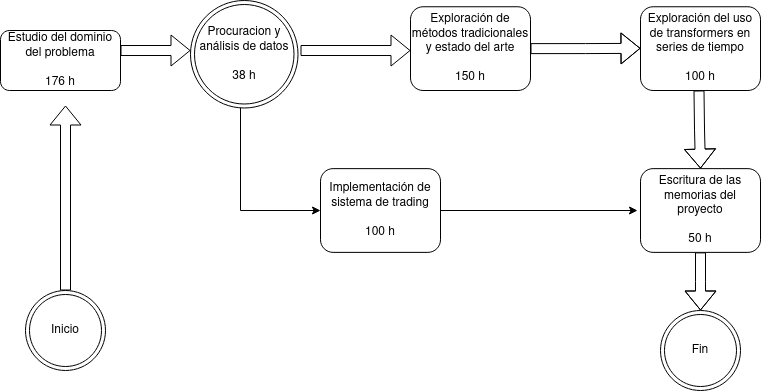

The diagram above was exported from draw.io. Its source (the exported page's mxGraphModel, read from the mxfile embedded in the PNG):
<mxGraphModel dx="1030" dy="547" grid="1" gridSize="10" guides="1" tooltips="1" connect="1" arrows="1" fold="1" page="1" pageScale="1" pageWidth="827" pageHeight="1169" math="0" shadow="0">
  <root>
    <mxCell id="0" />
    <mxCell id="1" parent="0" />
    <mxCell id="AwpAwVkeCzrIhn8BD84e-7" style="edgeStyle=orthogonalEdgeStyle;rounded=0;orthogonalLoop=1;jettySize=auto;html=1;shape=flexArrow;" parent="1" edge="1">
      <mxGeometry relative="1" as="geometry">
        <mxPoint x="255" y="600" as="sourcePoint" />
        <mxPoint x="255" y="415" as="targetPoint" />
      </mxGeometry>
    </mxCell>
    <mxCell id="AwpAwVkeCzrIhn8BD84e-10" style="edgeStyle=orthogonalEdgeStyle;rounded=0;orthogonalLoop=1;jettySize=auto;html=1;shape=flexArrow;" parent="1" edge="1">
      <mxGeometry relative="1" as="geometry">
        <mxPoint x="309.99999257884906" y="360.02857142857135" as="sourcePoint" />
        <mxPoint x="380" y="360" as="targetPoint" />
      </mxGeometry>
    </mxCell>
    <mxCell id="AwpAwVkeCzrIhn8BD84e-19" style="edgeStyle=orthogonalEdgeStyle;rounded=0;orthogonalLoop=1;jettySize=auto;html=1;entryX=0;entryY=0.5;entryDx=0;entryDy=0;" parent="1" edge="1">
      <mxGeometry relative="1" as="geometry">
        <mxPoint x="620" y="520" as="sourcePoint" />
        <mxPoint x="826.9999999999989" y="520" as="targetPoint" />
      </mxGeometry>
    </mxCell>
    <mxCell id="AwpAwVkeCzrIhn8BD84e-11" style="edgeStyle=orthogonalEdgeStyle;rounded=0;orthogonalLoop=1;jettySize=auto;html=1;entryX=0;entryY=0.5;entryDx=0;entryDy=0;" parent="1" edge="1">
      <mxGeometry relative="1" as="geometry">
        <Array as="points">
          <mxPoint x="430" y="520" />
        </Array>
        <mxPoint x="430" y="399.83436781855755" as="sourcePoint" />
        <mxPoint x="510" y="520" as="targetPoint" />
      </mxGeometry>
    </mxCell>
    <mxCell id="AwpAwVkeCzrIhn8BD84e-13" style="edgeStyle=orthogonalEdgeStyle;rounded=0;orthogonalLoop=1;jettySize=auto;html=1;shape=flexArrow;" parent="1" edge="1">
      <mxGeometry relative="1" as="geometry">
        <mxPoint x="490" y="360" as="sourcePoint" />
        <mxPoint x="600.000007407122" y="360.02857142857135" as="targetPoint" />
      </mxGeometry>
    </mxCell>
    <mxCell id="AwpAwVkeCzrIhn8BD84e-14" style="edgeStyle=orthogonalEdgeStyle;rounded=0;orthogonalLoop=1;jettySize=auto;html=1;shape=flexArrow;exitX=1;exitY=0.5;exitDx=0;exitDy=0;" parent="1" source="hr9g0w44tUrwxGH1sUH9-12" edge="1">
      <mxGeometry relative="1" as="geometry">
        <mxPoint x="829.9999999999998" y="357.84" as="targetPoint" />
        <mxPoint x="729.999992592878" y="357.86857142857133" as="sourcePoint" />
      </mxGeometry>
    </mxCell>
    <mxCell id="AwpAwVkeCzrIhn8BD84e-17" style="edgeStyle=orthogonalEdgeStyle;rounded=0;orthogonalLoop=1;jettySize=auto;html=1;shape=flexArrow;entryX=0.5;entryY=0;entryDx=0;entryDy=0;" parent="1" target="hr9g0w44tUrwxGH1sUH9-16" edge="1">
      <mxGeometry relative="1" as="geometry">
        <mxPoint x="888.5" y="400" as="sourcePoint" />
        <mxPoint x="889" y="470" as="targetPoint" />
      </mxGeometry>
    </mxCell>
    <mxCell id="DMZSKWL_uXMylA9YULpW-1" style="edgeStyle=orthogonalEdgeStyle;rounded=0;orthogonalLoop=1;jettySize=auto;html=1;shape=flexArrow;exitX=0.5;exitY=1;exitDx=0;exitDy=0;" parent="1" source="hr9g0w44tUrwxGH1sUH9-16" edge="1">
      <mxGeometry relative="1" as="geometry">
        <mxPoint x="888.5" y="575" as="sourcePoint" />
        <mxPoint x="890" y="620" as="targetPoint" />
      </mxGeometry>
    </mxCell>
    <mxCell id="hr9g0w44tUrwxGH1sUH9-6" value="Inicio" style="ellipse;shape=doubleEllipse;whiteSpace=wrap;html=1;aspect=fixed;" vertex="1" parent="1">
      <mxGeometry x="215" y="600" width="80" height="80" as="geometry" />
    </mxCell>
    <mxCell id="hr9g0w44tUrwxGH1sUH9-7" value="Fin" style="ellipse;shape=doubleEllipse;whiteSpace=wrap;html=1;aspect=fixed;" vertex="1" parent="1">
      <mxGeometry x="850" y="620" width="80" height="80" as="geometry" />
    </mxCell>
    <mxCell id="hr9g0w44tUrwxGH1sUH9-8" value="&lt;div&gt;Procuracion y análisis de datos&lt;br&gt;&lt;/div&gt;&lt;div&gt;&lt;br&gt;&lt;/div&gt;&lt;div&gt;38 h&lt;br&gt;&lt;/div&gt;" style="ellipse;shape=doubleEllipse;whiteSpace=wrap;html=1;aspect=fixed;" vertex="1" parent="1">
      <mxGeometry x="380" y="310" width="107.5" height="107.5" as="geometry" />
    </mxCell>
    <mxCell id="hr9g0w44tUrwxGH1sUH9-11" value="&lt;div&gt;Estudio del dominio del problema&lt;/div&gt;&lt;div&gt;&lt;br&gt;&lt;/div&gt;&lt;div&gt;176 h&lt;br&gt;&lt;/div&gt;" style="rounded=1;whiteSpace=wrap;html=1;" vertex="1" parent="1">
      <mxGeometry x="190" y="340" width="120" height="60" as="geometry" />
    </mxCell>
    <mxCell id="hr9g0w44tUrwxGH1sUH9-12" value="&lt;div&gt;Exploración de métodos tradicionales y estado del arte&lt;/div&gt;&lt;div&gt;&lt;br&gt;&lt;/div&gt;&lt;div&gt;150 h&lt;br&gt;&lt;/div&gt;" style="rounded=1;whiteSpace=wrap;html=1;" vertex="1" parent="1">
      <mxGeometry x="600" y="316.25" width="120" height="83.75" as="geometry" />
    </mxCell>
    <mxCell id="hr9g0w44tUrwxGH1sUH9-13" value="&lt;div&gt;Implementación de sistema de trading&lt;/div&gt;&lt;div&gt;&lt;br&gt;&lt;/div&gt;100 h" style="rounded=1;whiteSpace=wrap;html=1;" vertex="1" parent="1">
      <mxGeometry x="510" y="478.13" width="120" height="83.75" as="geometry" />
    </mxCell>
    <mxCell id="hr9g0w44tUrwxGH1sUH9-14" value="&lt;div&gt;Exploración del uso de transformers en series de tiempo&lt;/div&gt;&lt;div&gt;&lt;br&gt;&lt;/div&gt;100 h" style="rounded=1;whiteSpace=wrap;html=1;" vertex="1" parent="1">
      <mxGeometry x="830" y="316.25" width="120" height="83.75" as="geometry" />
    </mxCell>
    <mxCell id="hr9g0w44tUrwxGH1sUH9-16" value="&lt;div&gt;Escritura de las memorias del proyecto&lt;/div&gt;&lt;div&gt;&lt;br&gt;&lt;/div&gt;50 h" style="rounded=1;whiteSpace=wrap;html=1;" vertex="1" parent="1">
      <mxGeometry x="830" y="478.13" width="120" height="83.75" as="geometry" />
    </mxCell>
  </root>
</mxGraphModel>